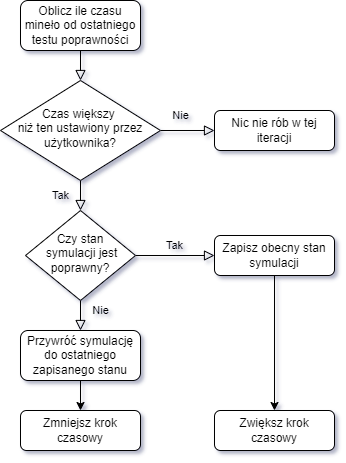

The diagram above was exported from draw.io. Its source (the exported page's mxGraphModel, read from the mxfile embedded in the PNG):
<mxGraphModel dx="1185" dy="619" grid="1" gridSize="10" guides="1" tooltips="1" connect="1" arrows="1" fold="1" page="1" pageScale="1" pageWidth="827" pageHeight="1169" math="0" shadow="0">
  <root>
    <mxCell id="WIyWlLk6GJQsqaUBKTNV-0" />
    <mxCell id="WIyWlLk6GJQsqaUBKTNV-1" parent="WIyWlLk6GJQsqaUBKTNV-0" />
    <mxCell id="WIyWlLk6GJQsqaUBKTNV-2" value="" style="rounded=0;html=1;jettySize=auto;orthogonalLoop=1;fontSize=11;endArrow=block;endFill=0;endSize=8;strokeWidth=1;shadow=0;labelBackgroundColor=none;edgeStyle=orthogonalEdgeStyle;" parent="WIyWlLk6GJQsqaUBKTNV-1" source="WIyWlLk6GJQsqaUBKTNV-3" target="WIyWlLk6GJQsqaUBKTNV-6" edge="1">
      <mxGeometry relative="1" as="geometry" />
    </mxCell>
    <mxCell id="WIyWlLk6GJQsqaUBKTNV-3" value="Oblicz ile czasu mineło od ostatniego testu poprawności" style="rounded=1;whiteSpace=wrap;html=1;fontSize=12;glass=0;strokeWidth=1;shadow=0;" parent="WIyWlLk6GJQsqaUBKTNV-1" vertex="1">
      <mxGeometry x="160" y="70" width="120" height="50" as="geometry" />
    </mxCell>
    <mxCell id="WIyWlLk6GJQsqaUBKTNV-4" value="Tak" style="rounded=0;html=1;jettySize=auto;orthogonalLoop=1;fontSize=11;endArrow=block;endFill=0;endSize=8;strokeWidth=1;shadow=0;labelBackgroundColor=none;edgeStyle=orthogonalEdgeStyle;" parent="WIyWlLk6GJQsqaUBKTNV-1" source="WIyWlLk6GJQsqaUBKTNV-6" target="WIyWlLk6GJQsqaUBKTNV-10" edge="1">
      <mxGeometry y="20" relative="1" as="geometry">
        <mxPoint as="offset" />
      </mxGeometry>
    </mxCell>
    <mxCell id="WIyWlLk6GJQsqaUBKTNV-5" value="Nie" style="edgeStyle=orthogonalEdgeStyle;rounded=0;html=1;jettySize=auto;orthogonalLoop=1;fontSize=11;endArrow=block;endFill=0;endSize=8;strokeWidth=1;shadow=0;labelBackgroundColor=none;" parent="WIyWlLk6GJQsqaUBKTNV-1" source="WIyWlLk6GJQsqaUBKTNV-6" target="WIyWlLk6GJQsqaUBKTNV-7" edge="1">
      <mxGeometry x="-0.2593" y="15" relative="1" as="geometry">
        <mxPoint as="offset" />
      </mxGeometry>
    </mxCell>
    <mxCell id="WIyWlLk6GJQsqaUBKTNV-6" value="Czas większy &lt;br&gt;niż ten ustawiony przez użytkownika?" style="rhombus;whiteSpace=wrap;html=1;shadow=0;fontFamily=Helvetica;fontSize=12;align=center;strokeWidth=1;spacing=6;spacingTop=-4;" parent="WIyWlLk6GJQsqaUBKTNV-1" vertex="1">
      <mxGeometry x="140" y="150" width="160" height="100" as="geometry" />
    </mxCell>
    <mxCell id="WIyWlLk6GJQsqaUBKTNV-7" value="Nic nie rób w tej iteracji" style="rounded=1;whiteSpace=wrap;html=1;fontSize=12;glass=0;strokeWidth=1;shadow=0;" parent="WIyWlLk6GJQsqaUBKTNV-1" vertex="1">
      <mxGeometry x="354" y="180" width="120" height="40" as="geometry" />
    </mxCell>
    <mxCell id="WIyWlLk6GJQsqaUBKTNV-8" value="Nie" style="rounded=0;html=1;jettySize=auto;orthogonalLoop=1;fontSize=11;endArrow=block;endFill=0;endSize=8;strokeWidth=1;shadow=0;labelBackgroundColor=none;edgeStyle=orthogonalEdgeStyle;" parent="WIyWlLk6GJQsqaUBKTNV-1" source="WIyWlLk6GJQsqaUBKTNV-10" target="WIyWlLk6GJQsqaUBKTNV-11" edge="1">
      <mxGeometry x="0.2" y="20" relative="1" as="geometry">
        <mxPoint as="offset" />
      </mxGeometry>
    </mxCell>
    <mxCell id="WIyWlLk6GJQsqaUBKTNV-9" value="Tak" style="edgeStyle=orthogonalEdgeStyle;rounded=0;html=1;jettySize=auto;orthogonalLoop=1;fontSize=11;endArrow=block;endFill=0;endSize=8;strokeWidth=1;shadow=0;labelBackgroundColor=none;" parent="WIyWlLk6GJQsqaUBKTNV-1" source="WIyWlLk6GJQsqaUBKTNV-10" target="WIyWlLk6GJQsqaUBKTNV-12" edge="1">
      <mxGeometry y="10" relative="1" as="geometry">
        <mxPoint as="offset" />
      </mxGeometry>
    </mxCell>
    <mxCell id="WIyWlLk6GJQsqaUBKTNV-10" value="Czy stan&lt;br&gt;&amp;nbsp;symulacji jest poprawny?" style="rhombus;whiteSpace=wrap;html=1;shadow=0;fontFamily=Helvetica;fontSize=12;align=center;strokeWidth=1;spacing=6;spacingTop=-4;" parent="WIyWlLk6GJQsqaUBKTNV-1" vertex="1">
      <mxGeometry x="165" y="280" width="110" height="90" as="geometry" />
    </mxCell>
    <mxCell id="UBVOQxU_OfhTHCZqnjBJ-4" style="edgeStyle=orthogonalEdgeStyle;rounded=0;orthogonalLoop=1;jettySize=auto;html=1;" edge="1" parent="WIyWlLk6GJQsqaUBKTNV-1" source="WIyWlLk6GJQsqaUBKTNV-11" target="UBVOQxU_OfhTHCZqnjBJ-3">
      <mxGeometry relative="1" as="geometry" />
    </mxCell>
    <mxCell id="WIyWlLk6GJQsqaUBKTNV-11" value="Przywróć symulację do ostatniego zapisanego stanu" style="rounded=1;whiteSpace=wrap;html=1;fontSize=12;glass=0;strokeWidth=1;shadow=0;" parent="WIyWlLk6GJQsqaUBKTNV-1" vertex="1">
      <mxGeometry x="160" y="400" width="120" height="50" as="geometry" />
    </mxCell>
    <mxCell id="UBVOQxU_OfhTHCZqnjBJ-2" style="edgeStyle=orthogonalEdgeStyle;rounded=0;orthogonalLoop=1;jettySize=auto;html=1;entryX=0.5;entryY=0;entryDx=0;entryDy=0;" edge="1" parent="WIyWlLk6GJQsqaUBKTNV-1" source="WIyWlLk6GJQsqaUBKTNV-12" target="UBVOQxU_OfhTHCZqnjBJ-1">
      <mxGeometry relative="1" as="geometry" />
    </mxCell>
    <mxCell id="WIyWlLk6GJQsqaUBKTNV-12" value="Zapisz obecny stan symulacji" style="rounded=1;whiteSpace=wrap;html=1;fontSize=12;glass=0;strokeWidth=1;shadow=0;" parent="WIyWlLk6GJQsqaUBKTNV-1" vertex="1">
      <mxGeometry x="354" y="305" width="120" height="40" as="geometry" />
    </mxCell>
    <mxCell id="UBVOQxU_OfhTHCZqnjBJ-1" value="Zwiększ krok czasowy" style="rounded=1;whiteSpace=wrap;html=1;fontSize=12;glass=0;strokeWidth=1;shadow=0;" vertex="1" parent="WIyWlLk6GJQsqaUBKTNV-1">
      <mxGeometry x="354" y="480" width="120" height="40" as="geometry" />
    </mxCell>
    <mxCell id="UBVOQxU_OfhTHCZqnjBJ-3" value="Zmniejsz krok czasowy" style="rounded=1;whiteSpace=wrap;html=1;fontSize=12;glass=0;strokeWidth=1;shadow=0;" vertex="1" parent="WIyWlLk6GJQsqaUBKTNV-1">
      <mxGeometry x="160" y="480" width="120" height="40" as="geometry" />
    </mxCell>
  </root>
</mxGraphModel>